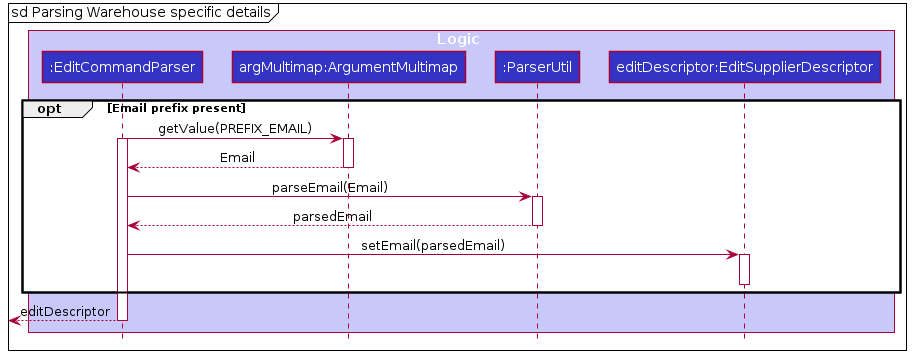

The diagram above was rendered by PlantUML. Its source (embedded in the PNG):
@startuml








skinparam BackgroundColor #FFFFFFF

skinparam Shadowing false

skinparam Class {
    FontColor #FFFFFF
    BorderThickness 1
    BorderColor #FFFFFF
    StereotypeFontColor #FFFFFF
    FontName Arial
}

skinparam Actor {
    BorderColor #000000
    Color #000000
    FontName Arial
}

skinparam Sequence {
    MessageAlign center
    BoxFontSize 15
    BoxPadding 0
    BoxFontColor #FFFFFF
    FontName Arial
}

skinparam Participant {
    FontColor #FFFFFFF
    Padding 20
}

skinparam MinClassWidth 50
skinparam ParticipantPadding 10
skinparam Shadowing false
skinparam DefaultTextAlignment center
skinparam packageStyle Rectangle

hide footbox
hide members
hide circle

mainframe sd Parsing Warehouse specific details

box Logic #C8C8FA
participant ":EditCommandParser" as EditCommandParser #3333C4
participant "argMultimap:ArgumentMultimap" as ArgumentMultimap #3333C4
participant ":ParserUtil" as ParserUtil #3333C4
participant "editDescriptor:EditSupplierDescriptor" as EditSupplierDescriptor #3333C4
end box

opt Email prefix present
EditCommandParser -> ArgumentMultimap : getValue(PREFIX_EMAIL)
activate EditCommandParser
activate ArgumentMultimap
ArgumentMultimap --> EditCommandParser : Email
deactivate ArgumentMultimap

EditCommandParser -> ParserUtil : parseEmail(Email)
activate ParserUtil
ParserUtil --> EditCommandParser : parsedEmail
deactivate ParserUtil

EditCommandParser -> EditSupplierDescriptor : setEmail(parsedEmail)
activate EditSupplierDescriptor
deactivate EditSupplierDescriptor
end

[<-- EditCommandParser : editDescriptor
deactivate EditCommandParser

@enduml